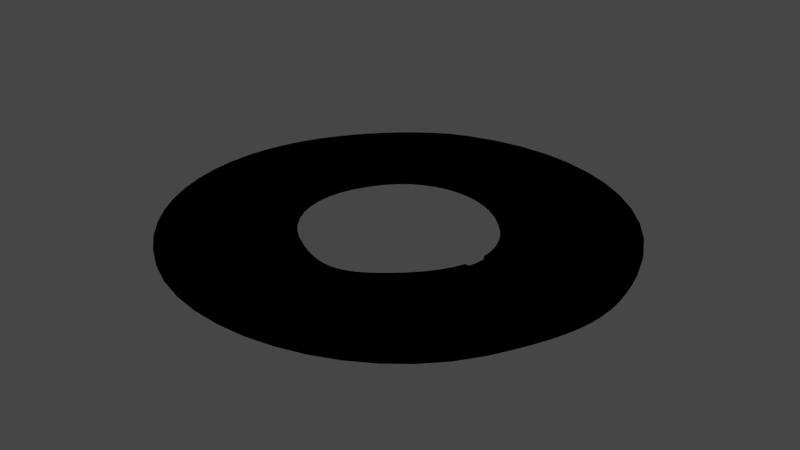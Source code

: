 # Source: Kreis_kl.blend  (saved by Blender 2.93.20; exported with 4.5.12 LTS)
import bpy
from mathutils import Matrix  # noqa: F401  (used for matrix-valued properties, if any)

bpy.ops.wm.read_factory_settings(use_empty=True)
scene = bpy.context.scene
scene.name = 'Scene'

# ---- collections
col_collection = bpy.data.collections.new('Collection'); scene.collection.children.link(col_collection)

# ---- materials (node trees are filled in below, after node groups)
mat_svgmat_001 = bpy.data.materials.new('SVGMat.001')
mat_svgmat_001.use_transparent_shadow = False
mat_svgmat_001.diffuse_color = (0.0, 0.0, 0.0, 1.0)

# ---- material node trees

# ---- world
world_world = bpy.data.worlds.new('World'); scene.world = world_world
world_world.use_nodes = True; world_world.node_tree.nodes.clear()
_N = world_world.node_tree.nodes; _L = world_world.node_tree.links
n0 = _N.new('ShaderNodeOutputWorld'); n0.name = 'World Output'; n0.location = (300, 300)
n1 = _N.new('ShaderNodeBackground'); n1.name = 'Background'; n1.location = (10, 300)
n1.inputs[0].default_value = (0.05088, 0.05088, 0.05088, 1.0)
_L.new(n1.outputs[0], n0.inputs[0])
n0.is_active_output = True
world_world.color = (0.05088, 0.05088, 0.05088)
world_world.use_sun_shadow = False
world_world.sun_shadow_jitter_overblur = 0.0

# ---- lights
light_light = bpy.data.lights.new('Light', 'POINT')
light_light.transmission_factor = 0.0
light_light.energy = 1000.0
light_light.shadow_soft_size = 0.1
light_light.shadow_maximum_resolution = 0.006
light_light.use_absolute_resolution = True

# ---- meshes
me_curve_086 = bpy.data.meshes.new('Curve.086')
me_curve_086.from_pydata([(-0.009401, 0.1626, -0.0007318), (-0.01738, 0.1594, -0.0007318), (-0.0254, 0.1552, -0.0007318), (-0.03337, 0.1502, -0.0007318), (-0.04122, 0.1443, -0.0007318), (-0.04885, 0.1378, -0.0007318), (-0.0562, 0.1306, -0.0007318), (-0.06316, 0.1229, -0.0007318), (-0.06967, 0.1148, -0.0007318), (-0.07564, 0.1063, -0.0007318), (-0.08098, 0.09759, -0.0007318), (-0.08562, 0.08868, -0.0007318), (-0.08947, 0.07968, -0.0007318), (-0.0941, 0.06495, -0.0007318), (-0.09686, 0.05005, -0.0007318), (-0.0978, 0.03513, -0.0007318), (-0.09695, 0.02033, -0.0007318), (-0.09436, 0.005774, -0.0007318), (-0.0901, -0.008394, -0.0007318), (-0.08419, -0.02204, -0.0007318), (-0.0767, -0.03501, -0.0007318), (-0.06766, -0.04719, -0.0007318), (-0.05712, -0.05843, -0.0007318), (-0.04514, -0.06859, -0.0007318), (-0.03176, -0.07753, -0.0007318), (-0.01597, -0.08539, -0.0007318), (0.0005809, -0.09096, -0.0007318), (0.01761, -0.09432, -0.0007318), (0.03487, -0.09554, -0.0007318), (0.05207, -0.09467, -0.0007318), (0.06895, -0.09178, -0.0007318), (0.08525, -0.08694, -0.0007318), (0.1007, -0.08021, -0.0007318), (0.115, -0.07165, -0.0007318), (0.1279, -0.06134, -0.0007318), (0.1392, -0.04934, -0.0007318), (0.1486, -0.03571, -0.0007318), (0.1543, -0.02514, -0.0007318), (0.1591, -0.01532, -0.0007318), (0.1631, -0.006118, -0.0007318), (0.1663, 0.002621, -0.0007318), (0.1687, 0.01104, -0.0007318), (0.1703, 0.01928, -0.0007318), (0.1711, 0.02749, -0.0007318), (0.1712, 0.03582, -0.0007318), (0.1706, 0.04441, -0.0007318), (0.1692, 0.0534, -0.0007318), (0.1672, 0.06295, -0.0007318), (0.1644, 0.07319, -0.0007318), (0.1577, 0.0912, -0.0007318), (0.149, 0.1077, -0.0007318), (0.1383, 0.1225, -0.0007318), (0.1259, 0.1355, -0.0007318), (0.1121, 0.1466, -0.0007318), (0.09699, 0.1558, -0.0007318), (0.0808, 0.1628, -0.0007318), (0.06372, 0.1676, -0.0007318), (0.04596, 0.1701, -0.0007318), (0.02772, 0.1702, -0.0007318), (0.0092, 0.1677, -0.0007318), (0.07716, 0.07391, -0.0007318), (0.0826, 0.0679, -0.0007318), (0.08701, 0.06179, -0.0007318), (0.0904, 0.05558, -0.0007318), (0.09276, 0.04928, -0.0007318), (0.09409, 0.04292, -0.0007318), (0.09438, 0.0365, -0.0007318), (0.09363, 0.03003, -0.0007318), (0.09185, 0.02353, -0.0007318), (0.08902, 0.01702, -0.0007318), (0.08515, 0.01049, -0.0007318), (0.08024, 0.003969, -0.0007318), (0.07427, -0.002535, -0.0007318), (0.0687, -0.00772, -0.0007318), (0.06347, -0.01211, -0.0007318), (0.05852, -0.01571, -0.0007318), (0.05375, -0.01853, -0.0007318), (0.04911, -0.0206, -0.0007318), (0.04452, -0.02192, -0.0007318), (0.03989, -0.0225, -0.0007318), (0.03516, -0.02235, -0.0007318), (0.03025, -0.0215, -0.0007318), (0.02508, -0.01995, -0.0007318), (0.01958, -0.01771, -0.0007318), (0.01368, -0.01479, -0.0007318), (0.005254, -0.009744, -0.0007318), (-0.001984, -0.00402, -0.0007318), (-0.008014, 0.002299, -0.0007318), (-0.01282, 0.009137, -0.0007318), (-0.01638, 0.01642, -0.0007318), (-0.01869, 0.02406, -0.0007318), (-0.01971, 0.03199, -0.0007318), (-0.01945, 0.04012, -0.0007318), (-0.01786, 0.04839, -0.0007318), (-0.01495, 0.0567, -0.0007318), (-0.0107, 0.065, -0.0007318), (-0.005073, 0.07319, -0.0007318), (0.0003197, 0.07899, -0.0007318), (0.006328, 0.08376, -0.0007318), (0.01285, 0.0875, -0.0007318), (0.01977, 0.0902, -0.0007318), (0.027, 0.09186, -0.0007318), (0.03442, 0.09248, -0.0007318), (0.04193, 0.09204, -0.0007318), (0.04943, 0.09055, -0.0007318), (0.0568, 0.08799, -0.0007318), (0.06395, 0.08437, -0.0007318), (0.07077, 0.07968, -0.0007318), (-0.009401, 0.1626, 0.001089), (-0.01738, 0.1594, 0.001089), (-0.0254, 0.1552, 0.001089), (-0.03337, 0.1502, 0.001089), (-0.04122, 0.1443, 0.001089), (-0.04885, 0.1378, 0.001089), (-0.0562, 0.1306, 0.001089), (-0.06316, 0.1229, 0.001089), (-0.06967, 0.1148, 0.001089), (-0.07564, 0.1063, 0.001089), (-0.08098, 0.09759, 0.001089), (-0.08562, 0.08868, 0.001089), (-0.08947, 0.07968, 0.001089), (-0.0941, 0.06495, 0.001089), (-0.09686, 0.05005, 0.001089), (-0.0978, 0.03513, 0.001089), (-0.09695, 0.02033, 0.001089), (-0.09436, 0.005774, 0.001089), (-0.0901, -0.008394, 0.001089), (-0.08419, -0.02204, 0.001089), (-0.0767, -0.03501, 0.001089), (-0.06766, -0.04719, 0.001089), (-0.05712, -0.05843, 0.001089), (-0.04514, -0.06859, 0.001089), (-0.03176, -0.07753, 0.001089), (-0.01597, -0.08539, 0.001089), (0.0005809, -0.09096, 0.001089), (0.01761, -0.09432, 0.001089), (0.03487, -0.09554, 0.001089), (0.05207, -0.09467, 0.001089), (0.06895, -0.09178, 0.001089), (0.08525, -0.08694, 0.001089), (0.1007, -0.08021, 0.001089), (0.115, -0.07165, 0.001089), (0.1279, -0.06134, 0.001089), (0.1392, -0.04934, 0.001089), (0.1486, -0.03571, 0.001089), (0.1543, -0.02514, 0.001089), (0.1591, -0.01532, 0.001089), (0.1631, -0.006118, 0.001089), (0.1663, 0.002621, 0.001089), (0.1703, 0.01928, 0.001089), (0.1711, 0.02749, 0.001089), (0.1712, 0.03582, 0.001089), (0.1706, 0.04441, 0.001089), (0.1692, 0.0534, 0.001089), (0.1672, 0.06295, 0.001089), (0.1644, 0.07319, 0.001089), (0.1577, 0.0912, 0.001089), (0.149, 0.1077, 0.001089), (0.1383, 0.1225, 0.001089), (0.1259, 0.1355, 0.001089), (0.1121, 0.1466, 0.001089), (0.09699, 0.1558, 0.001089), (0.0808, 0.1628, 0.001089), (0.06372, 0.1676, 0.001089), (0.04596, 0.1701, 0.001089), (0.02772, 0.1702, 0.001089), (0.0092, 0.1677, 0.001089), (0.07716, 0.07391, 0.001089), (0.0826, 0.0679, 0.001089), (0.08701, 0.06179, 0.001089), (0.0904, 0.05558, 0.001089), (0.09276, 0.04928, 0.001089), (0.09409, 0.04292, 0.001089), (0.09438, 0.0365, 0.001089), (0.09185, 0.02353, 0.001089), (0.08902, 0.01702, 0.001089), (0.08515, 0.01049, 0.001089), (0.08024, 0.003969, 0.001089), (0.07427, -0.002535, 0.001089), (0.0687, -0.00772, 0.001089), (0.06347, -0.01211, 0.001089), (0.05852, -0.01571, 0.001089), (0.05375, -0.01853, 0.001089), (0.04911, -0.0206, 0.001089), (0.04452, -0.02192, 0.001089), (0.03989, -0.0225, 0.001089), (0.03516, -0.02235, 0.001089), (0.03025, -0.0215, 0.001089), (0.02508, -0.01995, 0.001089), (0.01958, -0.01771, 0.001089), (0.01368, -0.01479, 0.001089), (0.005254, -0.009744, 0.001089), (-0.001984, -0.00402, 0.001089), (-0.008014, 0.002299, 0.001089), (-0.01282, 0.009137, 0.001089), (-0.01638, 0.01642, 0.001089), (-0.01869, 0.02406, 0.001089), (-0.01971, 0.03199, 0.001089), (-0.01945, 0.04012, 0.001089), (-0.01786, 0.04839, 0.001089), (-0.01495, 0.0567, 0.001089), (-0.0107, 0.065, 0.001089), (-0.005073, 0.07319, 0.001089), (0.0003197, 0.07899, 0.001089), (0.006328, 0.08376, 0.001089), (0.01285, 0.0875, 0.001089), (0.01977, 0.0902, 0.001089), (0.027, 0.09186, 0.001089), (0.03442, 0.09248, 0.001089), (0.04193, 0.09204, 0.001089), (0.04943, 0.09055, 0.001089), (0.0568, 0.08799, 0.001089), (0.06395, 0.08437, 0.001089), (0.07077, 0.07968, 0.001089)], [], [(80, 81, 187, 186), (69, 42, 149, 175), (68, 69, 175, 174), (12, 13, 121, 120), (89, 90, 196, 195), (3, 4, 112, 111), (77, 78, 184, 183), (81, 82, 188, 187), (107, 60, 167, 213), (42, 43, 150, 149), (2, 3, 111, 110), (97, 98, 204, 203), (53, 54, 161, 160), (43, 68, 174, 150), (76, 77, 183, 182), (82, 83, 189, 188), (106, 107, 213, 212), (90, 91, 197, 196), (1, 2, 110, 109), (98, 99, 205, 204), (0, 1, 109, 108), (75, 76, 182, 181), (15, 16, 124, 123), (54, 55, 162, 161), (37, 38, 146, 145), (105, 106, 212, 211), (28, 29, 137, 136), (44, 43, 150, 151), (27, 28, 136, 135), (55, 56, 163, 162), (83, 84, 190, 189), (11, 12, 120, 119), (29, 30, 138, 137), (99, 100, 206, 205), (91, 92, 198, 197), (59, 0, 108, 166), (74, 75, 181, 180), (26, 27, 135, 134), (56, 57, 164, 163), (84, 85, 191, 190), (104, 105, 211, 210), (30, 31, 139, 138), (66, 44, 151, 173), (48, 49, 156, 155), (65, 66, 173, 172), (57, 58, 165, 164), (44, 45, 152, 151), (18, 19, 127, 126), (100, 101, 207, 206), (25, 26, 134, 133), (58, 59, 166, 165), (31, 32, 140, 139), (92, 93, 199, 198), (73, 74, 180, 179), (67, 44, 66), (67, 43, 44), (38, 39, 147, 146), (103, 104, 210, 209), (68, 43, 67), (24, 25, 133, 132), (64, 65, 172, 171), (85, 86, 192, 191), (102, 103, 209, 208), (69, 41, 42), (70, 41, 69), (32, 33, 141, 140), (70, 40, 41), (101, 102, 208, 207), (14, 15, 123, 122), (45, 46, 153, 152), (72, 73, 179, 178), (23, 24, 132, 131), (86, 87, 193, 192), (33, 34, 142, 141), (63, 64, 171, 170), (39, 40, 148, 147), (10, 11, 119, 118), (93, 94, 200, 199), (22, 23, 131, 130), (9, 10, 118, 117), (34, 35, 143, 142), (71, 72, 178, 177), (49, 50, 157, 156), (62, 63, 170, 169), (46, 47, 154, 153), (17, 18, 126, 125), (21, 22, 130, 129), (87, 88, 194, 193), (8, 9, 117, 116), (35, 36, 144, 143), (50, 51, 158, 157), (13, 14, 122, 121), (94, 95, 201, 200), (70, 71, 177, 176), (20, 21, 129, 128), (7, 8, 116, 115), (36, 37, 145, 144), (40, 70, 176, 148), (61, 62, 169, 168), (88, 89, 195, 194), (6, 7, 115, 114), (47, 48, 155, 154), (51, 52, 159, 158), (79, 80, 186, 185), (95, 96, 202, 201), (70, 69, 175, 176), (5, 6, 114, 113), (19, 20, 128, 127), (166, 164, 165), (166, 163, 164), (108, 163, 166), (108, 162, 163), (108, 161, 162), (109, 161, 108), (110, 161, 109), (110, 160, 161), (111, 160, 110), (112, 160, 111), (112, 159, 160), (113, 159, 112), (114, 159, 113), (114, 158, 159), (115, 158, 114), (116, 158, 115), (116, 157, 158), (117, 157, 116), (117, 156, 157), (118, 156, 117), (119, 208, 118), (208, 156, 118), (119, 207, 208), (209, 156, 208), (210, 156, 209), (119, 206, 207), (210, 155, 156), (211, 155, 210), (119, 205, 206), (120, 205, 119), (212, 155, 211), (120, 204, 205), (213, 155, 212), (120, 203, 204), (167, 155, 213), (121, 203, 120), (121, 202, 203), (168, 155, 167), (121, 201, 202), (168, 154, 155), (169, 154, 168), (121, 200, 201), (122, 200, 121), (169, 153, 154), (170, 153, 169), (122, 199, 200), (171, 153, 170), (171, 152, 153), (123, 199, 122), (172, 152, 171), (123, 198, 199), (172, 151, 152), (173, 151, 172), (123, 197, 198), (124, 197, 123), (124, 196, 197), (174, 149, 150), (124, 195, 196), (175, 149, 174), (125, 195, 124), (125, 194, 195), (177, 148, 176), (125, 193, 194), (126, 193, 125), (178, 148, 177), (178, 147, 148), (126, 192, 193), (179, 147, 178), (126, 191, 192), (179, 146, 147), (180, 146, 179), (127, 191, 126), (127, 190, 191), (181, 146, 180), (127, 189, 190), (181, 145, 146), (182, 145, 181), (127, 188, 189), (183, 145, 182), (127, 187, 188), (184, 145, 183), (127, 186, 187), (185, 145, 184), (128, 186, 127), (128, 185, 186), (128, 145, 185), (128, 144, 145), (129, 144, 128), (129, 143, 144), (130, 143, 129), (130, 142, 143), (131, 142, 130), (131, 141, 142), (132, 141, 131), (132, 140, 141), (133, 140, 132), (133, 139, 140), (134, 139, 133), (134, 138, 139), (135, 138, 134), (135, 137, 138), (136, 137, 135), (52, 53, 160, 159), (16, 17, 125, 124), (96, 97, 203, 202), (78, 79, 185, 184), (4, 5, 113, 112), (60, 61, 168, 167)])
_uv = me_curve_086.uv_layers.new(name='UVMap')
_uv.uv.foreach_set('vector', [0.0, 0.0, 0.0, 0.0, 0.0, 0.0, 0.0, 0.0, 0.6449, 0.0, 0.3925, 0.0, 0.3925, 0.0, 0.6449, 0.0, 0.0, 0.0, 0.0, 0.0, 0.0, 0.0, 0.0, 0.0, 0.0, 0.0, 0.0, 0.0, 0.0, 0.0, 0.0, 0.0, 0.0, 0.0, 0.0, 0.0, 0.0, 0.0, 0.0, 0.0, 0.0, 0.0, 0.0, 0.0, 0.0, 0.0, 0.0, 0.0, 0.0, 0.0, 0.0, 0.0, 0.0, 0.0, 0.0, 0.0, 0.0, 0.0, 0.0, 0.0, 0.0, 0.0, 0.0, 0.0, 0.0, 0.0, 0.0, 0.0, 0.0, 0.0, 0.0, 0.0, 0.0, 0.0, 0.0, 0.0, 0.0, 0.0, 0.0, 0.0, 0.0, 0.0, 0.0, 0.0, 0.0, 0.0, 0.0, 0.0, 0.0, 0.0, 0.0, 0.0, 0.0, 0.0, 0.0, 0.0, 0.0, 0.0, 0.0, 0.0, 0.0, 0.0, 0.0, 0.0, 0.4019, 0.0, 0.6355, 0.0, 0.6355, 0.0, 0.4019, 0.0, 0.0, 0.0, 0.0, 0.0, 0.0, 0.0, 0.0, 0.0, 0.0, 0.0, 0.0, 0.0, 0.0, 0.0, 0.0, 0.0, 0.0, 0.0, 0.0, 0.0, 0.0, 0.0, 0.0, 0.0, 0.0, 0.0, 0.0, 0.0, 0.0, 0.0, 0.0, 0.0, 0.0, 0.0, 0.0, 0.0, 0.0, 0.0, 0.0, 0.0, 0.0, 0.0, 0.0, 0.0, 0.0, 0.0, 0.0, 0.0, 0.0, 0.0, 0.0, 0.0, 0.0, 0.0, 0.0, 0.0, 0.0, 0.0, 0.0, 0.0, 0.0, 0.0, 0.0, 0.0, 0.0, 0.0, 0.0, 0.0, 0.0, 0.0, 0.0, 0.0, 0.0, 0.0, 0.0, 0.0, 0.0, 0.0, 0.0, 0.0, 0.0, 0.0, 0.0, 0.0, 0.0, 0.0, 0.0, 0.0, 0.0, 0.0, 0.0, 0.0, 0.0, 0.0, 0.0, 0.0, 0.0, 0.0, 0.0, 0.0, 0.0, 0.0, 0.0, 0.0, 0.4112, 0.0, 0.4019, 0.0, 0.4019, 0.0, 0.4112, 0.0, 0.0, 0.0, 0.0, 0.0, 0.0, 0.0, 0.0, 0.0, 0.0, 0.0, 0.0, 0.0, 0.0, 0.0, 0.0, 0.0, 0.0, 0.0, 0.0, 0.0, 0.0, 0.0, 0.0, 0.0, 0.0, 0.0, 0.0, 0.0, 0.0, 0.0, 0.0, 0.0, 0.0, 0.0, 0.0, 0.0, 0.0, 0.0, 0.0, 0.0, 0.0, 0.0, 0.0, 0.0, 0.0, 0.0, 0.0, 0.0, 0.0, 0.0, 0.0, 0.0, 0.0, 0.0, 0.0, 0.0, 0.0, 0.0, 0.0, 0.0, 0.0, 0.0, 0.0, 0.0, 0.0, 0.0, 0.0, 0.0, 0.0, 0.0, 0.0, 0.0, 0.0, 0.0, 0.0, 0.0, 0.0, 0.0, 0.0, 0.0, 0.0, 0.0, 0.0, 0.0, 0.0, 0.0, 0.0, 0.0, 0.0, 0.0, 0.0, 0.0, 0.0, 0.0, 0.0, 0.0, 0.0, 0.0, 0.0, 0.0, 0.0, 0.0, 0.0, 0.0, 0.0, 0.0, 0.0, 0.0, 0.0, 0.0, 0.0, 0.0, 0.6168, 0.0, 0.4112, 0.0, 0.4112, 0.0, 0.6168, 0.0, 0.0, 0.0, 0.0, 0.0, 0.0, 0.0, 0.0, 0.0, 0.0, 0.0, 0.0, 0.0, 0.0, 0.0, 0.0, 0.0, 0.0, 0.0, 0.0, 0.0, 0.0, 0.0, 0.0, 0.0, 0.0, 0.0, 0.0, 0.0, 0.0, 0.0, 0.0, 0.0, 0.0, 0.0, 0.0, 0.0, 0.0, 0.0, 0.0, 0.0, 0.0, 0.0, 0.0, 0.0, 0.0, 0.0, 0.0, 0.0, 0.0, 0.0, 0.0, 0.0, 0.0, 0.0, 0.0, 0.0, 0.0, 0.0, 0.0, 0.0, 0.0, 0.0, 0.0, 0.0, 0.0, 0.0, 0.0, 0.0, 0.0, 0.0, 0.0, 0.0, 0.0, 0.0, 0.0, 0.0, 0.0, 0.0, 0.0, 0.0, 0.0, 0.0, 0.0, 0.0, 0.0, 0.0, 0.0, 0.0, 0.6262, 0.0, 0.4112, 0.0, 0.6168, 0.0, 0.6262, 0.0, 0.4019, 0.0, 0.4112, 0.0, 0.0, 0.0, 0.0, 0.0, 0.0, 0.0, 0.0, 0.0, 0.0, 0.0, 0.0, 0.0, 0.0, 0.0, 0.0, 0.0, 0.6355, 0.0, 0.4019, 0.0, 0.6262, 0.0, 0.0, 0.0, 0.0, 0.0, 0.0, 0.0, 0.0, 0.0, 0.0, 0.0, 0.0, 0.0, 0.0, 0.0, 0.0, 0.0, 0.0, 0.0, 0.0, 0.0, 0.0, 0.0, 0.0, 0.0, 0.0, 0.0, 0.0, 0.0, 0.0, 0.0, 0.0, 0.0, 0.6449, 0.0, 0.3832, 0.0, 0.3925, 0.0, 0.6542, 0.0, 0.3832, 0.0, 0.6449, 0.0, 0.0, 0.0, 0.0, 0.0, 0.0, 0.0, 0.0, 0.0, 0.6542, 0.0, 0.3738, 0.0, 0.3832, 0.0, 0.0, 0.0, 0.0, 0.0, 0.0, 0.0, 0.0, 0.0, 0.0, 0.0, 0.0, 0.0, 0.0, 0.0, 0.0, 0.0, 0.0, 0.0, 0.0, 0.0, 0.0, 0.0, 0.0, 0.0, 0.0, 0.0, 0.0, 0.0, 0.0, 0.0, 0.0, 0.0, 0.0, 0.0, 0.0, 0.0, 0.0, 0.0, 0.0, 0.0, 0.0, 0.0, 0.0, 0.0, 0.0, 0.0, 0.0, 0.0, 0.0, 0.0, 0.0, 0.0, 0.0, 0.0, 0.0, 0.0, 0.0, 0.0, 0.0, 0.0, 0.0, 0.0, 0.0, 0.0, 0.0, 0.0, 0.0, 0.0, 0.0, 0.0, 0.0, 0.0, 0.0, 0.0, 0.0, 0.0, 0.0, 0.0, 0.0, 0.0, 0.0, 0.0, 0.0, 0.0, 0.0, 0.0, 0.0, 0.0, 0.0, 0.0, 0.0, 0.0, 0.0, 0.0, 0.0, 0.0, 0.0, 0.0, 0.0, 0.0, 0.0, 0.0, 0.0, 0.0, 0.0, 0.0, 0.0, 0.0, 0.0, 0.0, 0.0, 0.0, 0.0, 0.0, 0.0, 0.0, 0.0, 0.0, 0.0, 0.0, 0.0, 0.0, 0.0, 0.0, 0.0, 0.0, 0.0, 0.0, 0.0, 0.0, 0.0, 0.0, 0.0, 0.0, 0.0, 0.0, 0.0, 0.0, 0.0, 0.0, 0.0, 0.0, 0.0, 0.0, 0.0, 0.0, 0.0, 0.0, 0.0, 0.0, 0.0, 0.0, 0.0, 0.0, 0.0, 0.0, 0.0, 0.0, 0.0, 0.0, 0.0, 0.0, 0.0, 0.0, 0.0, 0.0, 0.0, 0.0, 0.0, 0.0, 0.0, 0.0, 0.0, 0.0, 0.0, 0.0, 0.0, 0.0, 0.0, 0.0, 0.0, 0.0, 0.0, 0.0, 0.0, 0.0, 0.0, 0.0, 0.0, 0.0, 0.0, 0.0, 0.0, 0.0, 0.0, 0.0, 0.0, 0.0, 0.0, 0.0, 0.0, 0.0, 0.0, 0.0, 0.0, 0.0, 0.0, 0.0, 0.0, 0.0, 0.0, 0.0, 0.0, 0.0, 0.0, 0.0, 0.0, 0.0, 0.0, 0.0, 0.0, 0.0, 0.0, 0.0, 0.0, 0.0, 0.0, 0.0, 0.0, 0.0, 0.0, 0.0, 0.0, 0.0, 0.0, 0.0, 0.0, 0.0, 0.0, 0.0, 0.3738, 0.0, 0.6542, 0.0, 0.6542, 0.0, 0.3738, 0.0, 0.0, 0.0, 0.0, 0.0, 0.0, 0.0, 0.0, 0.0, 0.0, 0.0, 0.0, 0.0, 0.0, 0.0, 0.0, 0.0, 0.0, 0.0, 0.0, 0.0, 0.0, 0.0, 0.0, 0.0, 0.0, 0.0, 0.0, 0.0, 0.0, 0.0, 0.0, 0.0, 0.0, 0.0, 0.0, 0.0, 0.0, 0.0, 0.0, 0.0, 0.0, 0.0, 0.0, 0.0, 0.0, 0.0, 0.0, 0.0, 0.0, 0.0, 0.0, 0.0, 0.0, 0.0, 0.0, 0.0, 0.6542, 0.0, 0.6449, 0.0, 0.6449, 0.0, 0.6542, 0.0, 0.0, 0.0, 0.0, 0.0, 0.0, 0.0, 0.0, 0.0, 0.0, 0.0, 0.0, 0.0, 0.0, 0.0, 0.0, 0.0, 0.5514, 0.0, 0.5327, 0.0, 0.5421, 0.0, 0.5514, 0.0, 0.5234, 0.0, 0.5327, 0.0, 0.0, 0.0, 0.5234, 0.0, 0.5514, 0.0, 0.0, 0.0, 0.514, 0.0, 0.5234, 0.0, 0.0, 0.0, 0.5047, 0.0, 0.514, 0.0, 0.009346, 0.0, 0.5047, 0.0, 0.0, 0.0, 0.01869, 0.0, 0.5047, 0.0, 0.009346, 0.0, 0.01869, 0.0, 0.4953, 0.0, 0.5047, 0.0, 0.02804, 0.0, 0.4953, 0.0, 0.01869, 0.0, 0.03738, 0.0, 0.4953, 0.0, 0.02804, 0.0, 0.03738, 0.0, 0.486, 0.0, 0.4953, 0.0, 0.04673, 0.0, 0.486, 0.0, 0.03738, 0.0, 0.05607, 0.0, 0.486, 0.0, 0.04673, 0.0, 0.05607, 0.0, 0.4766, 0.0, 0.486, 0.0, 0.06542, 0.0, 0.4766, 0.0, 0.05607, 0.0, 0.07477, 0.0, 0.4766, 0.0, 0.06542, 0.0, 0.07477, 0.0, 0.4673, 0.0, 0.4766, 0.0, 0.08411, 0.0, 0.4673, 0.0, 0.07477, 0.0, 0.08411, 0.0, 0.4579, 0.0, 0.4673, 0.0, 0.09346, 0.0, 0.4579, 0.0, 0.08411, 0.0, 0.1028, 0.0, 0.9533, 0.0, 0.09346, 0.0, 0.9533, 0.0, 0.4579, 0.0, 0.09346, 0.0, 0.1028, 0.0, 0.9439, 0.0, 0.9533, 0.0, 0.9626, 0.0, 0.4579, 0.0, 0.9533, 0.0, 0.972, 0.0, 0.4579, 0.0, 0.9626, 0.0, 0.1028, 0.0, 0.9346, 0.0, 0.9439, 0.0, 0.972, 0.0, 0.4486, 0.0, 0.4579, 0.0, 0.9813, 0.0, 0.4486, 0.0, 0.972, 0.0, 0.1028, 0.0, 0.9252, 0.0, 0.9346, 0.0, 0.1121, 0.0, 0.9252, 0.0, 0.1028, 0.0, 0.9907, 0.0, 0.4486, 0.0, 0.9813, 0.0, 0.1121, 0.0, 0.9159, 0.0, 0.9252, 0.0, 1.0, 0.0, 0.4486, 0.0, 0.9907, 0.0, 0.1121, 0.0, 0.9065, 0.0, 0.9159, 0.0, 0.5607, 0.0, 0.4486, 0.0, 1.0, 0.0, 0.1215, 0.0, 0.9065, 0.0, 0.1121, 0.0, 0.1215, 0.0, 0.8972, 0.0, 0.9065, 0.0, 0.5701, 0.0, 0.4486, 0.0, 0.5607, 0.0, 0.1215, 0.0, 0.8879, 0.0, 0.8972, 0.0, 0.5701, 0.0, 0.4393, 0.0, 0.4486, 0.0, 0.5794, 0.0, 0.4393, 0.0, 0.5701, 0.0, 0.1215, 0.0, 0.8785, 0.0, 0.8879, 0.0, 0.1308, 0.0, 0.8785, 0.0, 0.1215, 0.0, 0.5794, 0.0, 0.4299, 0.0, 0.4393, 0.0, 0.5888, 0.0, 0.4299, 0.0, 0.5794, 0.0, 0.1308, 0.0, 0.8692, 0.0, 0.8785, 0.0, 0.5981, 0.0, 0.4299, 0.0, 0.5888, 0.0, 0.5981, 0.0, 0.4206, 0.0, 0.4299, 0.0, 0.1402, 0.0, 0.8692, 0.0, 0.1308, 0.0, 0.6075, 0.0, 0.4206, 0.0, 0.5981, 0.0, 0.1402, 0.0, 0.8598, 0.0, 0.8692, 0.0, 0.6075, 0.0, 0.4112, 0.0, 0.4206, 0.0, 0.6168, 0.0, 0.4112, 0.0, 0.6075, 0.0, 0.1402, 0.0, 0.8505, 0.0, 0.8598, 0.0, 0.1495, 0.0, 0.8505, 0.0, 0.1402, 0.0, 0.1495, 0.0, 0.8411, 0.0, 0.8505, 0.0, 0.6355, 0.0, 0.3925, 0.0, 0.4019, 0.0, 0.1495, 0.0, 0.8318, 0.0, 0.8411, 0.0, 0.6449, 0.0, 0.3925, 0.0, 0.6355, 0.0, 0.1589, 0.0, 0.8318, 0.0, 0.1495, 0.0, 0.1589, 0.0, 0.8224, 0.0, 0.8318, 0.0, 0.6636, 0.0, 0.3738, 0.0, 0.6542, 0.0, 0.1589, 0.0, 0.8131, 0.0, 0.8224, 0.0, 0.1682, 0.0, 0.8131, 0.0, 0.1589, 0.0, 0.6729, 0.0, 0.3738, 0.0, 0.6636, 0.0, 0.6729, 0.0, 0.3645, 0.0, 0.3738, 0.0, 0.1682, 0.0, 0.8037, 0.0, 0.8131, 0.0, 0.6822, 0.0, 0.3645, 0.0, 0.6729, 0.0, 0.1682, 0.0, 0.7944, 0.0, 0.8037, 0.0, 0.6822, 0.0, 0.3551, 0.0, 0.3645, 0.0, 0.6916, 0.0, 0.3551, 0.0, 0.6822, 0.0, 0.1776, 0.0, 0.7944, 0.0, 0.1682, 0.0, 0.1776, 0.0, 0.785, 0.0, 0.7944, 0.0, 0.7009, 0.0, 0.3551, 0.0, 0.6916, 0.0, 0.1776, 0.0, 0.7757, 0.0, 0.785, 0.0, 0.7009, 0.0, 0.3458, 0.0, 0.3551, 0.0, 0.7103, 0.0, 0.3458, 0.0, 0.7009, 0.0, 0.1776, 0.0, 0.7664, 0.0, 0.7757, 0.0, 0.7196, 0.0, 0.3458, 0.0, 0.7103, 0.0, 0.1776, 0.0, 0.757, 0.0, 0.7664, 0.0, 0.729, 0.0, 0.3458, 0.0, 0.7196, 0.0, 0.1776, 0.0, 0.7477, 0.0, 0.757, 0.0, 0.7383, 0.0, 0.3458, 0.0, 0.729, 0.0, 0.1869, 0.0, 0.7477, 0.0, 0.1776, 0.0, 0.1869, 0.0, 0.7383, 0.0, 0.7477, 0.0, 0.1869, 0.0, 0.3458, 0.0, 0.7383, 0.0, 0.1869, 0.0, 0.3364, 0.0, 0.3458, 0.0, 0.1963, 0.0, 0.3364, 0.0, 0.1869, 0.0, 0.1963, 0.0, 0.3271, 0.0, 0.3364, 0.0, 0.2056, 0.0, 0.3271, 0.0, 0.1963, 0.0, 0.2056, 0.0, 0.3178, 0.0, 0.3271, 0.0, 0.215, 0.0, 0.3178, 0.0, 0.2056, 0.0, 0.215, 0.0, 0.3084, 0.0, 0.3178, 0.0, 0.2243, 0.0, 0.3084, 0.0, 0.215, 0.0, 0.2243, 0.0, 0.2991, 0.0, 0.3084, 0.0, 0.2336, 0.0, 0.2991, 0.0, 0.2243, 0.0, 0.2336, 0.0, 0.2897, 0.0, 0.2991, 0.0, 0.243, 0.0, 0.2897, 0.0, 0.2336, 0.0, 0.243, 0.0, 0.2804, 0.0, 0.2897, 0.0, 0.2523, 0.0, 0.2804, 0.0, 0.243, 0.0, 0.2523, 0.0, 0.271, 0.0, 0.2804, 0.0, 0.2617, 0.0, 0.271, 0.0, 0.2523, 0.0, 0.0, 0.0, 0.0, 0.0, 0.0, 0.0, 0.0, 0.0, 0.0, 0.0, 0.0, 0.0, 0.0, 0.0, 0.0, 0.0, 0.0, 0.0, 0.0, 0.0, 0.0, 0.0, 0.0, 0.0, 0.0, 0.0, 0.0, 0.0, 0.0, 0.0, 0.0, 0.0, 0.0, 0.0, 0.0, 0.0, 0.0, 0.0, 0.0, 0.0, 0.0, 0.0, 0.0, 0.0, 0.0, 0.0, 0.0, 0.0])
me_curve_086.materials.append(mat_svgmat_001)
me_curve_086.use_remesh_fix_poles = True
me_curve_086.use_remesh_preserve_attributes = False
me_curve_086.update()

# ---- objects
ob_light = bpy.data.objects.new('Light', light_light)
ob_curve_087 = bpy.data.objects.new('Curve.087', me_curve_086)

# ---- transforms, parenting, visibility, modifiers, constraints
ob_light.location = (4.076, 1.005, 5.904)
ob_light.rotation_euler = (0.6503, 0.05522, 1.866)
ob_light.lock_rotations_4d = False
ob_light.empty_display_type = 'ARROWS'
ob_light.color = (0.0, 0.0, 0.0, 0.0)
ob_light.lineart.crease_threshold = 0.0
ob_curve_087.location = (0.5472, 0.173, 0.02103)
ob_curve_087.scale = (7.997, 7.997, 7.997)

# ---- collection membership
col_collection.objects.link(ob_light)
col_collection.objects.link(ob_curve_087)

# ---- scene / render settings (as saved in the file)
scene.frame_start = 1; scene.frame_end = 250; scene.frame_set(1)
scene.render.engine = 'BLENDER_EEVEE_NEXT'
scene.cycles.use_denoising = False
scene.cycles.samples = 128
scene.cycles.sampling_pattern = 'TABULATED_SOBOL'
scene.cycles.use_adaptive_sampling = False
scene.cycles.use_light_tree = False
scene.view_settings.view_transform = 'Filmic'
bpy.context.view_layer.update()

# ---- added for rendering (the .blend has no active camera): camera
cam_auto = bpy.data.cameras.new('AutoCamera')
cam_auto.lens = 50.0
cam_auto.sensor_width = 36.0
cam_auto.clip_end = 1000.0
ob_auto_camera = bpy.data.objects.new('AutoCamera', cam_auto)
scene.collection.objects.link(ob_auto_camera)
ob_auto_camera.location = (3.63876, -2.88592, 2.26081)
ob_auto_camera.rotation_euler = (1.09748, -7.21219e-08, 0.694738)
scene.camera = ob_auto_camera
bpy.context.view_layer.update()
